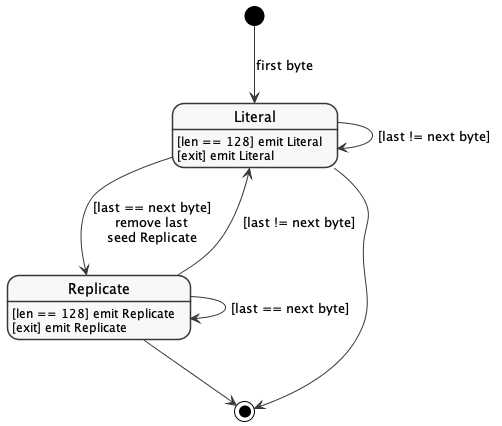

The diagram above was rendered by PlantUML. Its source (embedded in the PNG):
@startuml rle_state.png
'figure 3: States'
skinparam monochrome true
skinparam shadowing false
skinparam classAttributeIconSize 0

[*] --> Literal : first byte
Literal -> Literal : [last != next byte]
Literal : [len == 128] emit Literal
Literal : [exit] emit Literal

Literal --> Replicate : [last == next byte]\nremove last\nseed Replicate
Literal --> [*]
Replicate --> Literal : [last != next byte]
Replicate --> [*]

Replicate -> Replicate : [last == next byte]
Replicate : [len == 128] emit Replicate
Replicate : [exit] emit Replicate
@enduml